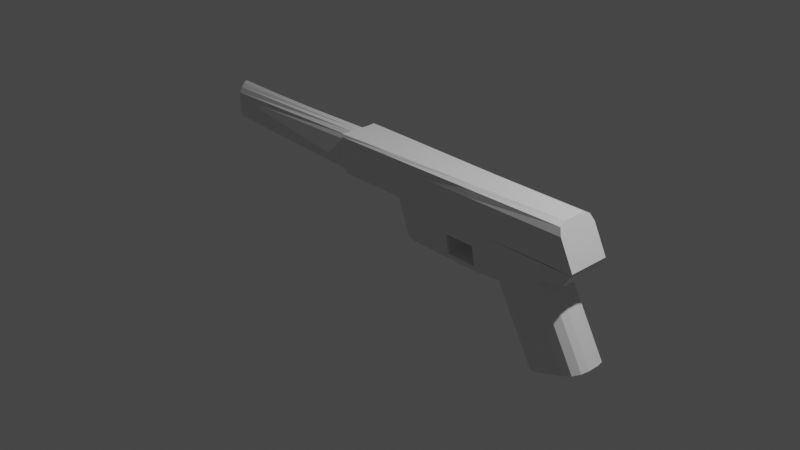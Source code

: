 # Source: notghost.blend  (saved by Blender 3.4.6; exported with 4.5.12 LTS)
import bpy
from mathutils import Matrix  # noqa: F401  (used for matrix-valued properties, if any)

bpy.ops.wm.read_factory_settings(use_empty=True)
scene = bpy.context.scene
scene.name = 'Scene'

# ---- collections
col_collection = bpy.data.collections.new('Collection'); scene.collection.children.link(col_collection)

# ---- materials (node trees are filled in below, after node groups)
mat_material = bpy.data.materials.new('Material')
mat_material.alpha_threshold = 0.0
mat_material.use_transparent_shadow = False
mat_material.roughness = 0.5
mat_material.line_color = (0.0, 0.0, 0.0, 1.0)

# ---- material node trees
mat_material.use_nodes = True; mat_material.node_tree.nodes.clear()
_N = mat_material.node_tree.nodes; _L = mat_material.node_tree.links
n0 = _N.new('ShaderNodeOutputMaterial'); n0.name = 'Material Output'; n0.location = (300, 300)
n1 = _N.new('ShaderNodeBsdfPrincipled'); n1.name = 'Principled BSDF'; n1.location = (10, 300)
n1.distribution = 'GGX'
n1.subsurface_method = 'RANDOM_WALK_SKIN'
n1.inputs[3].default_value = 1.45
n1.inputs[27].default_value = (0.0, 0.0, 0.0, 1.0)
n1.inputs[28].default_value = 1.0
_L.new(n1.outputs[0], n0.inputs[0])
n0.is_active_output = True

# ---- world
world_world = bpy.data.worlds.new('World'); scene.world = world_world
world_world.use_nodes = True; world_world.node_tree.nodes.clear()
_N = world_world.node_tree.nodes; _L = world_world.node_tree.links
n0 = _N.new('ShaderNodeOutputWorld'); n0.name = 'World Output'; n0.location = (300, 300)
n1 = _N.new('ShaderNodeBackground'); n1.name = 'Background'; n1.location = (10, 300)
n1.inputs[0].default_value = (0.05088, 0.05088, 0.05088, 1.0)
_L.new(n1.outputs[0], n0.inputs[0])
n0.is_active_output = True
world_world.color = (0.05088, 0.05088, 0.05088)
world_world.use_sun_shadow = False
world_world.sun_shadow_jitter_overblur = 0.0

# ---- cameras
cam_camera = bpy.data.cameras.new('Camera')
cam_camera.clip_end = 100.0
cam_camera.ortho_scale = 7.314

# ---- lights
light_light = bpy.data.lights.new('Light', 'POINT')
light_light.transmission_factor = 0.0
light_light.energy = 1000.0
light_light.shadow_soft_size = 0.1
light_light.shadow_maximum_resolution = 0.006
light_light.use_absolute_resolution = True

# ---- meshes
me_cube = bpy.data.meshes.new('Cube')
me_cube.from_pydata([(3.893, -0.2295, 0.5969), (3.659, -0.2295, 0.5814), (2.917, -0.2295, 0.5814), (3.799, -0.2295, 0.4399), (3.882, -0.2295, 0.5751), (2.358, -0.2295, 0.5814), (2.707, -0.2295, 0.5814), (3.64, -0.2295, 0.5088), (2.938, -0.2295, 0.4284), (3.852, -0.2295, 0.5259), (2.394, -0.2295, 0.432), (2.734, -0.2295, 0.4297), (3.616, -0.2295, 0.4156), (2.964, -0.2295, 0.2318), (3.813, -0.2295, 0.4626), (2.441, -0.2295, 0.2401), (2.768, -0.2295, 0.2349), (1.659, 5.96e-08, 0.5814), (3.607, -1.192e-07, 0.3821), (3.659, 1.192e-07, 0.5814), (2.917, 1.192e-07, 0.5814), (2.974, -1.192e-07, 0.161), (4.035, -1.192e-07, -0.3829), (3.402, -1.192e-07, -0.604), (3.799, -1.192e-07, 0.4399), (3.882, 1.192e-07, 0.5751), (2.458, -1.192e-07, 0.171), (2.358, 1.192e-07, 0.5814), (2.707, 1.192e-07, 0.5814), (2.78, -1.192e-07, 0.1647), (3.852, 0.0, 0.5259), (1.715, 0.0, 0.4365), (1.786, 0.0, 0.2504), (3.813, -5.96e-08, 0.4626), (-1.0, 0.0, 0.6), (0.9061, 0.0, 1.004), (-0.9971, 0.0, 1.043), (0.9125, -1.192e-07, 0.6017), (3.893, -2.384e-07, 0.5969), (3.694, 0.0, 1.001), (2.394, -0.2295, 0.432), (2.441, -0.2295, 0.2401), (2.394, 0.0, 0.432), (2.441, 0.0, 0.2401), (2.441, 0.0, 0.2401), (2.768, 0.0, 0.2349), (2.734, -0.2295, 0.4297), (2.768, -0.2295, 0.2349), (2.734, 0.0, 0.4297), (2.768, 0.0, 0.2349), (2.394, 0.0, 0.432), (2.734, 0.0, 0.4297), (3.694, -0.1209, 1.001), (3.893, -0.1209, 0.5969), (0.9096, -0.204, 0.6929), (0.9125, -0.1346, 0.6017), (1.007, -0.2295, 0.6015), (0.9124, -0.2295, 0.6963), (0.9111, -0.2041, 0.6473), (0.9121, -0.1786, 0.6139), (-1.0, 0.0, 0.6), (-1.001, -0.09339, 0.6946), (-1.0, -0.04594, 0.6127), (-1.0, -0.08013, 0.6473), (0.9049, -0.02395, 1.003), (0.9029, -0.1436, 0.9091), (0.9103, -0.2119, 1.006), (0.9113, -0.1183, 1.0), (0.9028, -0.0745, 0.9894), (0.9021, -0.1183, 0.955), (-1.002, -0.09704, 0.8621), (-0.9987, -0.02811, 1.019), (-1.002, -0.08856, 0.9177), (-1.001, -0.06333, 0.975), (0.9123, -0.2295, 0.9045), (0.9103, -0.2119, 1.006), (0.9116, -0.2243, 0.9771), (3.694, -0.1263, 1.001), (3.745, -0.2295, 0.898), (3.709, -0.1993, 0.971), (3.145, -0.2295, 0.2207), (2.964, -0.2295, 0.2317), (2.997, -0.1403, 0.169), (3.059, -0.2056, 0.1908), (3.573, -0.2295, -0.5443), (3.402, -0.05116, -0.604), (3.487, -0.2056, -0.5742), (3.425, -0.1403, -0.596), (3.448, -0.2295, 0.3265), (3.607, -0.06345, 0.3821), (3.766, -0.2295, 0.43), (3.616, -0.2295, 0.4156), (3.528, -0.2073, 0.3543), (3.586, -0.1465, 0.3746), (4.035, -0.06345, -0.3829), (3.876, -0.2295, -0.4385), (4.014, -0.1465, -0.3904), (3.956, -0.2073, -0.4107), (1.561, -0.192, 1.006), (1.563, -0.2185, 0.9757), (1.568, -0.2295, 0.9026), (0.9124, -0.2295, 0.8004), (1.576, -0.2295, 0.6006), (1.575, -1.457e-07, 0.6006), (3.819, -0.2295, 0.7474), (1.572, -0.2295, 0.7516), (2.636, -0.2089, 0.9734), (2.656, -0.2295, 0.9003), (2.627, -0.1591, 1.003), (2.734, -0.2295, 0.5988), (2.695, -0.2295, 0.7495), (1.627, -0.1899, 1.005), (1.648, -0.2295, 0.6005), (1.642, -0.2295, 0.7515), (1.63, -0.2179, 0.9756), (1.635, -0.2295, 0.9025), (3.651, -0.2295, 0.5537), (2.925, -0.2295, 0.5229), (3.871, -0.2295, 0.5563), (2.372, -0.2295, 0.5243), (2.717, -0.2295, 0.5234), (3.871, 0.0, 0.5563), (1.68, 0.0, 0.526), (1.634, -1.481e-07, 0.6005), (1.659, -0.08735, 0.5814), (1.811, -0.2295, 0.5814), (1.648, -0.2295, 0.6004), (1.679, -0.1584, 0.5814), (1.735, -0.2105, 0.5814), (1.867, -0.2295, 0.4355), (1.715, -0.08735, 0.4365), (1.791, -0.2105, 0.436), (1.735, -0.1584, 0.4364), (1.786, -0.08735, 0.2504), (1.94, -0.2295, 0.248), (1.807, -0.1584, 0.2501), (1.863, -0.2105, 0.2492), (1.68, -0.08735, 0.526), (1.832, -0.2295, 0.5257), (1.7, -0.1584, 0.526), (1.756, -0.2105, 0.5259), (2.449, -0.2295, 0.2081), (2.458, -0.1854, 0.171), (2.453, -0.2236, 0.1895), (2.456, -0.2074, 0.1759), (2.78, -0.1854, 0.1647), (2.774, -0.2295, 0.2), (2.779, -0.2074, 0.1695), (2.777, -0.2236, 0.1824), (1.856, -1.192e-07, 0.1826), (1.797, -4.831e-08, 0.2233), (1.832, -1.097e-07, 0.1883), (1.811, -8.376e-08, 0.2032), (2.992, -0.1217, 0.1673), (2.974, -1.192e-07, 0.161), (2.995, -0.05116, 0.1225), (2.983, -0.07955, 0.1642), (2.976, -0.03503, 0.1618), (2.777, -0.1854, 0.1648), (2.873, -0.2295, 0.1955), (2.797, -0.2074, 0.1688), (2.832, -0.2236, 0.18), (1.971, -0.1854, 0.1803), (1.951, -0.2295, 0.2189), (1.967, -0.2074, 0.1855), (1.959, -0.2236, 0.1997), (1.856, -0.08109, 0.1826), (1.797, -0.08735, 0.2232), (1.832, -0.08422, 0.1883), (1.811, -0.08651, 0.2032), (1.911, -0.1704, 0.1815), (1.874, -0.2105, 0.2212), (1.898, -0.1904, 0.187), (1.884, -0.2051, 0.2015), (1.872, -0.1344, 0.1823), (1.818, -0.1584, 0.2226), (1.85, -0.1464, 0.1879), (1.83, -0.1552, 0.2027), (-0.9568, 0.0, 0.9821), (-0.9592, 0.0, 0.6751), (-0.9593, -0.0465, 0.6838), (-0.9592, 0.0, 0.6751), (-0.9596, -0.07557, 0.7078), (-0.9599, -0.08685, 0.7406), (-0.9582, -0.03133, 0.9651), (-0.9599, -0.06128, 0.9347), (-0.9609, -0.08274, 0.895), (-0.9611, -0.08995, 0.8566)], [], [(53, 52, 77, 79, 78, 104, 0), (34, 37, 55, 60), (37, 103, 102, 56, 55), (66, 65, 54, 57, 101, 74, 76, 75), (39, 35, 64, 67, 52), (90, 89, 18, 24, 3), (27, 17, 124, 126, 125, 5, 6, 2, 1, 4, 25, 19, 20, 28), (12, 91, 90, 3, 14), (163, 134, 136, 171), (116, 1, 2, 117), (121, 25, 4, 118), (146, 16, 15, 141), (120, 6, 5, 119), (117, 2, 6, 120), (141, 15, 134, 163), (13, 8, 11, 16), (33, 30, 9, 14), (12, 7, 8, 13), (10, 119, 138, 129), (116, 7, 9, 118), (137, 124, 17, 122), (167, 133, 32, 150), (24, 33, 14, 3), (159, 81, 13, 16, 146), (23, 22, 94, 96, 97, 95, 84, 86, 87, 85), (7, 12, 14, 9), (26, 29, 145, 142), (130, 137, 122, 31), (88, 80, 84, 95), (29, 21, 154, 158, 145), (112, 126, 124, 17, 123), (35, 36, 71, 64), (10, 15, 41, 40), (40, 41, 43, 42), (15, 16, 45, 44), (47, 46, 48, 49), (11, 10, 50, 51), (52, 67, 66, 75, 98, 111, 108, 77), (38, 39, 52, 53), (54, 58, 59, 55, 56, 57), (60, 55, 59, 62), (62, 59, 58, 63), (63, 58, 54, 61), (62, 63, 182, 180), (64, 68, 69, 65, 66, 67), (64, 71, 73, 68), (68, 73, 72, 69), (69, 72, 70, 65), (54, 65, 70, 61), (98, 75, 76, 99), (99, 76, 74, 100), (113, 115, 100, 105), (153, 155, 85, 87, 82), (155, 154, 21, 23, 85), (82, 87, 86, 83), (83, 86, 84, 80), (18, 89, 94, 22), (88, 92, 93, 89, 90, 91), (88, 95, 97, 92), (92, 97, 96, 93), (93, 96, 94, 89), (88, 91, 12, 13, 81, 80), (114, 99, 100, 115), (111, 98, 99, 114), (112, 113, 105, 102), (102, 105, 100, 74, 101, 57, 56), (102, 103, 123, 112), (0, 104, 110, 109), (77, 108, 106, 79), (79, 106, 107, 78), (104, 78, 107, 110), (109, 110, 113, 112), (108, 111, 114, 106), (106, 114, 115, 107), (110, 107, 115, 113), (15, 10, 129, 134), (1, 116, 118, 4), (8, 117, 120, 11), (11, 120, 119, 10), (30, 121, 118, 9), (7, 116, 117, 8), (112, 123, 38, 53, 0, 109), (133, 130, 31, 32), (119, 5, 125, 138), (4, 1, 2, 6, 109, 0), (38, 25, 4, 0, 53), (6, 5, 125, 126, 112, 109), (124, 127, 126), (127, 128, 126), (128, 125, 126), (138, 125, 128, 140), (140, 128, 127, 139), (139, 127, 124, 137), (134, 129, 131, 136), (136, 131, 132, 135), (135, 132, 130, 133), (175, 135, 133, 167), (171, 136, 135, 175), (129, 138, 140, 131), (131, 140, 139, 132), (132, 139, 137, 130), (153, 82, 83, 80, 81, 159), (153, 156, 155), (156, 157, 155), (157, 154, 155), (142, 145, 147, 144), (144, 147, 148, 143), (143, 148, 146, 141), (158, 154, 157, 160), (160, 157, 156, 161), (161, 156, 153, 159), (159, 146, 148, 161), (161, 148, 147, 160), (160, 147, 145, 158), (170, 162, 164, 172), (172, 164, 165, 173), (173, 165, 163, 171), (174, 170, 172, 176), (176, 172, 173, 177), (177, 173, 171, 175), (166, 174, 176, 168), (168, 176, 177, 169), (169, 177, 175, 167), (149, 166, 168, 151), (151, 168, 169, 152), (152, 169, 167, 150), (141, 163, 165, 143), (143, 165, 164, 144), (144, 164, 162, 142), (149, 26, 142, 162, 170, 174, 166), (181, 180, 182, 183, 187, 186, 185, 184, 178, 179), (73, 71, 184, 185), (60, 62, 180, 181), (34, 60, 181, 179), (61, 70, 187, 183), (70, 72, 186, 187), (63, 61, 183, 182), (72, 73, 185, 186), (71, 36, 178, 184)])
_uv = me_cube.uv_layers.new(name='UVMap')
_uv.uv.foreach_set('vector', [0.375, 0.6908, 0.625, 0.6908, 0.625, 0.6938, 0.6063, 0.7335, 0.5611, 0.75, 0.4681, 0.75, 0.375, 0.75, 0.125, 0.625, 0.375, 0.625, 0.375, 0.6983, 0.125, 0.625, 0.125, 0.625, 0.1806, 0.625, 0.1807, 0.75, 0.1329, 0.75, 0.125, 0.6983, 0.875, 0.7406, 0.7609, 0.7614, 0.4895, 0.9292, 0.4916, 0.9417, 0.6197, 0.8776, 0.7479, 0.8135, 0.8378, 0.7659, 0.875, 0.7406, 0.625, 0.625, 0.875, 0.625, 0.875, 0.6383, 0.8666, 0.6908, 0.625, 0.6908, 0.375, 0.75, 0.375, 0.6596, 0.375, 0.625, 0.375, 0.625, 0.375, 0.75, 0.7876, 0.625, 0.875, 0.625, 0.875, 0.6726, 0.8763, 0.75, 0.8559, 0.75, 0.7876, 0.75, 0.7439, 0.75, 0.7177, 0.75, 0.625, 0.75, 0.625, 0.75, 0.625, 0.625, 0.625, 0.625, 0.7177, 0.625, 0.7439, 0.625, 0.4171, 0.75, 0.417, 0.75, 0.375, 0.75, 0.375, 0.75, 0.4171, 0.75, 0.399, 0.9794, 0.4171, 0.9795, 0.4171, 0.9898, 0.3996, 0.9897, 0.5902, 0.75, 0.625, 0.75, 0.625, 0.8427, 0.5902, 0.8427, 0.5902, 0.625, 0.625, 0.625, 0.625, 0.75, 0.5902, 0.75, 0.3961, 0.8689, 0.4171, 0.8689, 0.4171, 0.9126, 0.3976, 0.9126, 0.5902, 0.8689, 0.625, 0.8689, 0.625, 0.9126, 0.5902, 0.9126, 0.5902, 0.8427, 0.625, 0.8427, 0.625, 0.8689, 0.5902, 0.8689, 0.3976, 0.9126, 0.4171, 0.9126, 0.4171, 0.9795, 0.399, 0.9794, 0.4171, 0.8427, 0.534, 0.8427, 0.534, 0.8689, 0.4171, 0.8689, 0.4171, 0.625, 0.534, 0.625, 0.534, 0.75, 0.4171, 0.75, 0.4171, 0.75, 0.534, 0.75, 0.534, 0.8427, 0.4171, 0.8427, 0.534, 0.9126, 0.5902, 0.9126, 0.5902, 0.9807, 0.534, 0.9803, 0.5902, 0.75, 0.534, 0.75, 0.534, 0.75, 0.5902, 0.75, 0.5902, 0.07743, 0.625, 0.07743, 0.625, 0.125, 0.5902, 0.125, 0.4, 0.07743, 0.4171, 0.07743, 0.4171, 0.125, 0.4, 0.125, 0.375, 0.625, 0.4171, 0.625, 0.4171, 0.75, 0.375, 0.75, 0.3944, 0.8557, 0.4171, 0.8427, 0.4171, 0.8427, 0.4171, 0.8689, 0.3961, 0.8689, 0.2823, 0.625, 0.375, 0.625, 0.375, 0.6596, 0.3719, 0.7048, 0.3634, 0.7379, 0.3517, 0.75, 0.3073, 0.75, 0.2948, 0.737, 0.2856, 0.7014, 0.2823, 0.6529, 0.534, 0.75, 0.4171, 0.75, 0.4171, 0.75, 0.534, 0.75, 0.2124, 0.625, 0.2561, 0.625, 0.2561, 0.726, 0.2124, 0.726, 0.534, 0.07743, 0.5902, 0.07743, 0.5902, 0.125, 0.534, 0.125, 0.375, 0.7733, 0.375, 0.8177, 0.375, 0.8177, 0.375, 0.7733, 0.2561, 0.625, 0.2823, 0.625, 0.2823, 0.625, 0.2557, 0.726, 0.2561, 0.726, 0.0, 0.0, 0.0, 0.0, 0.0, 0.0, 0.0, 0.0, 0.0, 0.0, 0.625, 0.625, 0.875, 0.625, 0.875, 0.6605, 0.625, 0.6503, 0.534, 0.9126, 0.4171, 0.9126, 0.4171, 0.9126, 0.534, 0.9126, 0.534, 0.9126, 0.4171, 0.9126, 0.4171, 0.9126, 0.534, 0.9126, 0.4171, 0.9126, 0.4171, 0.8689, 0.4171, 0.8689, 0.4171, 0.9126, 0.0, 0.0, 0.0, 0.0, 0.0, 0.0, 0.0, 0.0, 0.534, 0.8689, 0.534, 0.9126, 0.534, 0.9126, 0.534, 0.8689, 0.625, 0.6908, 0.8666, 0.6908, 0.875, 0.7406, 0.875, 0.7406, 0.8168, 0.7297, 0.8109, 0.7286, 0.7209, 0.7118, 0.625, 0.6938, 0.375, 0.625, 0.625, 0.625, 0.625, 0.6908, 0.375, 0.6908, 0.125, 0.7361, 0.125, 0.7361, 0.125, 0.7223, 0.125, 0.6983, 0.1329, 0.75, 0.125, 0.75, 0.125, 0.625, 0.375, 0.6983, 0.375, 0.7223, 0.125, 0.6879, 0.125, 0.6879, 0.375, 0.7223, 0.3746, 0.75, 0.125, 0.75, 0.375, 1.0, 0.375, 0.7504, 0.4323, 0.75, 0.4414, 1.0, 0.125, 0.6879, 0.125, 0.75, 0.125, 0.75, 0.125, 0.6879, 0.875, 0.6908, 0.875, 0.6908, 0.8225, 0.7233, 0.7609, 0.7614, 0.875, 0.7406, 0.8741, 0.6968, 0.625, 0.6503, 0.875, 0.6605, 0.875, 0.7098, 0.6249, 0.709, 0.6249, 0.709, 0.875, 0.7098, 0.875, 0.75, 0.625, 0.75, 0.625, 0.75, 0.625, 1.0, 0.5588, 1.0, 0.568, 0.75, 0.4323, 0.75, 0.568, 0.75, 0.5588, 1.0, 0.4414, 1.0, 0.8168, 0.7297, 0.875, 0.7406, 0.875, 0.75, 0.8168, 0.75, 0.625, 0.9418, 0.625, 1.0, 0.5615, 1.0, 0.5614, 0.9418, 0.4682, 0.9371, 0.5614, 0.9359, 0.5614, 0.9418, 0.4682, 0.9431, 0.2823, 0.6913, 0.2823, 0.6529, 0.2823, 0.6529, 0.2823, 0.7014, 0.2823, 0.7014, 0.2823, 0.6529, 0.2823, 0.625, 0.2823, 0.625, 0.2823, 0.625, 0.2823, 0.6529, 0.2823, 0.7014, 0.2823, 0.7014, 0.2823, 0.75, 0.2823, 0.75, 0.375, 0.8427, 0.375, 0.8427, 0.375, 0.8177, 0.375, 0.8177, 0.375, 0.625, 0.375, 0.6596, 0.375, 0.6596, 0.375, 0.625, 0.375, 0.7733, 0.375, 0.7616, 0.375, 0.7531, 0.375, 0.75, 0.375, 0.75, 0.417, 0.75, 0.375, 0.7733, 0.375, 0.7733, 0.375, 0.7616, 0.375, 0.7616, 0.375, 0.7616, 0.375, 0.7616, 0.375, 0.7048, 0.375, 0.7048, 0.375, 0.7048, 0.375, 0.7048, 0.375, 0.6596, 0.375, 0.6596, 0.375, 0.7733, 0.417, 0.75, 0.4171, 0.75, 0.4171, 0.8427, 0.4171, 0.8427, 0.375, 0.8177, 0.625, 0.9359, 0.625, 0.9418, 0.5614, 0.9418, 0.5614, 0.9359, 0.8109, 0.7286, 0.8168, 0.7297, 0.8168, 0.75, 0.8109, 0.75, 0.375, 0.9383, 0.4682, 0.9371, 0.4682, 0.9431, 0.375, 0.9443, 0.375, 0.9443, 0.4682, 0.9431, 0.5614, 0.9418, 0.5615, 1.0, 0.4974, 1.0, 0.4333, 1.0, 0.375, 0.9921, 0.1807, 0.75, 0.1806, 0.625, 0.1855, 0.625, 0.1867, 0.75, 0.375, 0.75, 0.4681, 0.75, 0.4681, 0.8465, 0.375, 0.8472, 0.625, 0.6938, 0.7209, 0.7118, 0.7209, 0.75, 0.625, 0.75, 0.625, 0.75, 0.625, 0.8459, 0.5612, 0.8459, 0.5611, 0.75, 0.4681, 0.75, 0.5611, 0.75, 0.5612, 0.8459, 0.4681, 0.8465, 0.375, 0.8472, 0.4681, 0.8465, 0.4682, 0.9371, 0.375, 0.9383, 0.7209, 0.7118, 0.8109, 0.7286, 0.8109, 0.75, 0.7209, 0.75, 0.625, 0.8459, 0.625, 0.9359, 0.5614, 0.9359, 0.5612, 0.8459, 0.4681, 0.8465, 0.5612, 0.8459, 0.5614, 0.9359, 0.4682, 0.9371, 0.4171, 0.9126, 0.534, 0.9126, 0.534, 0.9803, 0.4171, 0.9795, 0.625, 0.75, 0.5902, 0.75, 0.5902, 0.75, 0.625, 0.75, 0.534, 0.8427, 0.5902, 0.8427, 0.5902, 0.8689, 0.534, 0.8689, 0.534, 0.8689, 0.5902, 0.8689, 0.5902, 0.9126, 0.534, 0.9126, 0.534, 0.625, 0.5902, 0.625, 0.5902, 0.75, 0.534, 0.75, 0.534, 0.75, 0.5902, 0.75, 0.5902, 0.8427, 0.534, 0.8427, 0.1867, 0.75, 0.1855, 0.625, 0.375, 0.625, 0.375, 0.6908, 0.375, 0.75, 0.2778, 0.75, 0.4171, 0.07743, 0.534, 0.07743, 0.534, 0.125, 0.4171, 0.125, 0.5902, 0.9126, 0.625, 0.9126, 0.625, 0.9809, 0.5902, 0.9807, 0.0, 0.0, 0.0, 0.0, 0.0, 0.0, 0.0, 0.0, 0.0, 0.0, 0.0, 0.0, 0.0, 0.0, 0.0, 0.0, 0.0, 0.0, 0.0, 0.0, 0.0, 0.0, 0.0, 0.0, 0.0, 0.0, 0.0, 0.0, 0.0, 0.0, 0.0, 0.0, 0.0, 0.0, 0.625, 0.07743, 0.625, 0.03871, 0.625, 0.0, 0.625, 0.03871, 0.6089, 0.0, 0.625, 0.0, 0.6089, 0.0, 0.5928, 0.0, 0.625, 0.0, 0.5902, 0.9807, 0.625, 0.9809, 0.625, 0.9905, 0.5902, 0.9904, 0.5902, 0.9904, 0.625, 0.9905, 0.6207, 1.0, 0.5902, 1.0, 0.5902, 0.0, 0.6207, 0.0, 0.625, 0.07743, 0.5902, 0.07743, 0.4171, 0.9795, 0.534, 0.9803, 0.534, 0.9902, 0.4171, 0.9898, 0.4171, 0.9898, 0.534, 0.9902, 0.5296, 1.0, 0.4171, 1.0, 0.4171, 0.0, 0.5296, 0.0, 0.534, 0.07743, 0.4171, 0.07743, 0.3972, 0.0, 0.4126, 0.0, 0.4171, 0.07743, 0.4, 0.07743, 0.3996, 0.9897, 0.4171, 0.9898, 0.4126, 1.0, 0.3972, 1.0, 0.534, 0.9803, 0.5902, 0.9807, 0.5902, 0.9904, 0.534, 0.9902, 0.534, 0.9902, 0.5902, 0.9904, 0.5859, 1.0, 0.534, 1.0, 0.534, 0.0, 0.5859, 0.0, 0.5902, 0.07743, 0.534, 0.07743, 0.2823, 0.6913, 0.2823, 0.7014, 0.2823, 0.737, 0.2823, 0.75, 0.2823, 0.75, 0.2823, 0.75, 0.2823, 0.6529, 0.2823, 0.6529, 0.2823, 0.6529, 0.2823, 0.6529, 0.2823, 0.6441, 0.2823, 0.6529, 0.2823, 0.6441, 0.2823, 0.625, 0.2823, 0.6529, 0.2124, 0.726, 0.2561, 0.726, 0.2559, 0.738, 0.2122, 0.738, 0.2122, 0.738, 0.2559, 0.738, 0.2556, 0.75, 0.2124, 0.75, 0.375, 0.9126, 0.375, 0.8694, 0.3961, 0.8689, 0.3976, 0.9126, 0.2557, 0.726, 0.2823, 0.625, 0.2826, 0.6441, 0.2583, 0.738, 0.2583, 0.738, 0.2826, 0.6441, 0.281, 0.6581, 0.261, 0.7385, 0.2823, 0.7385, 0.2823, 0.6581, 0.2823, 0.6913, 0.2823, 0.75, 0.3944, 0.8557, 0.3961, 0.8689, 0.375, 0.8689, 0.375, 0.8669, 0.2581, 0.75, 0.2561, 0.75, 0.2559, 0.738, 0.2583, 0.738, 0.2583, 0.738, 0.2559, 0.738, 0.2561, 0.726, 0.2557, 0.726, 0.1383, 0.7178, 0.1465, 0.726, 0.1459, 0.738, 0.1366, 0.7287, 0.1366, 0.7287, 0.1459, 0.738, 0.1447, 0.7489, 0.1354, 0.7396, 0.375, 0.9896, 0.375, 0.9803, 0.399, 0.9794, 0.3996, 0.9897, 0.1331, 0.6982, 0.1383, 0.7178, 0.1366, 0.7287, 0.1301, 0.7047, 0.1301, 0.7047, 0.1366, 0.7287, 0.1347, 0.7369, 0.1278, 0.7113, 0.375, 1.0, 0.375, 0.9906, 0.3996, 0.9897, 0.3972, 1.0, 0.131, 0.6692, 0.1331, 0.6982, 0.1301, 0.7047, 0.1277, 0.6709, 0.1277, 0.6709, 0.1301, 0.7047, 0.1276, 0.7093, 0.125, 0.6726, 0.375, 0.07743, 0.375, 0.004058, 0.3972, 0.0, 0.4, 0.07743, 0.131, 0.625, 0.131, 0.6692, 0.1277, 0.6709, 0.1277, 0.625, 0.1277, 0.625, 0.1277, 0.6709, 0.125, 0.6721, 0.125, 0.625, 0.375, 0.125, 0.375, 0.07788, 0.4, 0.07743, 0.4, 0.125, 0.3976, 0.9126, 0.399, 0.9794, 0.375, 0.9792, 0.375, 0.9133, 0.2117, 0.75, 0.1458, 0.75, 0.1459, 0.738, 0.2122, 0.738, 0.2122, 0.738, 0.1459, 0.738, 0.1465, 0.726, 0.2124, 0.726, 0.131, 0.625, 0.2124, 0.625, 0.2124, 0.726, 0.1465, 0.726, 0.1383, 0.7178, 0.1331, 0.6982, 0.131, 0.6692, 0.375, 0.125, 0.383, 0.0623, 0.407, 0.01649, 0.4414, 0.0, 0.5588, 0.0, 0.5935, 0.01234, 0.6174, 0.04505, 0.625, 0.08954, 0.625, 0.125, 0.375, 0.125, 0.875, 0.7098, 0.875, 0.6605, 0.875, 0.6605, 0.875, 0.7098, 0.125, 0.625, 0.125, 0.6879, 0.125, 0.6879, 0.125, 0.625, 0.125, 0.625, 0.125, 0.625, 0.125, 0.625, 0.125, 0.625, 0.4414, 1.0, 0.5588, 1.0, 0.5588, 1.0, 0.4414, 1.0, 0.5588, 1.0, 0.625, 1.0, 0.625, 1.0, 0.5588, 1.0, 0.375, 1.0, 0.4414, 1.0, 0.4414, 1.0, 0.375, 1.0, 0.875, 0.75, 0.875, 0.7098, 0.875, 0.7098, 0.875, 0.75, 0.875, 0.6605, 0.875, 0.625, 0.875, 0.625, 0.875, 0.6605])
me_cube.materials.append(mat_material)
me_cube.use_mirror_vertex_groups = False
me_cube.update()

# ---- objects
ob_cube = bpy.data.objects.new('Cube', me_cube)
ob_light = bpy.data.objects.new('Light', light_light)
ob_camera = bpy.data.objects.new('Camera', cam_camera)
ob_empty = bpy.data.objects.new('Empty', None)

# ---- transforms, parenting, visibility, modifiers, constraints
ob_cube.location = (-1.515, 2.686e-08, -0.1999)
ob_cube.lock_rotations_4d = False
ob_cube.empty_display_type = 'ARROWS'
ob_cube.lineart.crease_threshold = 0.0
_m = ob_cube.modifiers.new('Mirror', 'MIRROR')
_m.use_axis = (False, True, False)
_m.use_clip = True
ob_light.location = (4.076, 1.005, 5.904)
ob_light.rotation_euler = (0.6503, 0.05522, 1.866)
ob_light.lock_rotations_4d = False
ob_light.empty_display_type = 'ARROWS'
ob_light.color = (0.0, 0.0, 0.0, 0.0)
ob_light.lineart.crease_threshold = 0.0
ob_camera.location = (7.359, -6.926, 4.958)
ob_camera.rotation_euler = (1.109, 0.0, 0.8149)
ob_camera.lock_rotations_4d = False
ob_camera.empty_display_type = 'ARROWS'
ob_camera.color = (0.0, 0.0, 0.0, 0.0)
ob_camera.display_type = 'WIRE'
ob_camera.lineart.crease_threshold = 0.0
ob_empty.location = (0.0, 0.0, 0.0)
ob_empty.rotation_euler = (1.571, 0.0, 0.0)
ob_empty.empty_display_type = 'IMAGE'
ob_empty.empty_display_size = 5.0

# ---- collection membership
col_collection.objects.link(ob_cube)
col_collection.objects.link(ob_light)
col_collection.objects.link(ob_camera)
col_collection.objects.link(ob_empty)

# ---- scene / render settings (as saved in the file)
scene.camera = ob_camera
scene.frame_start = 1; scene.frame_end = 250; scene.frame_set(1)
scene.render.engine = 'BLENDER_EEVEE_NEXT'
scene.cycles.sampling_pattern = 'TABULATED_SOBOL'
scene.cycles.use_light_tree = False
scene.view_settings.view_transform = 'Filmic'
bpy.context.view_layer.update()
